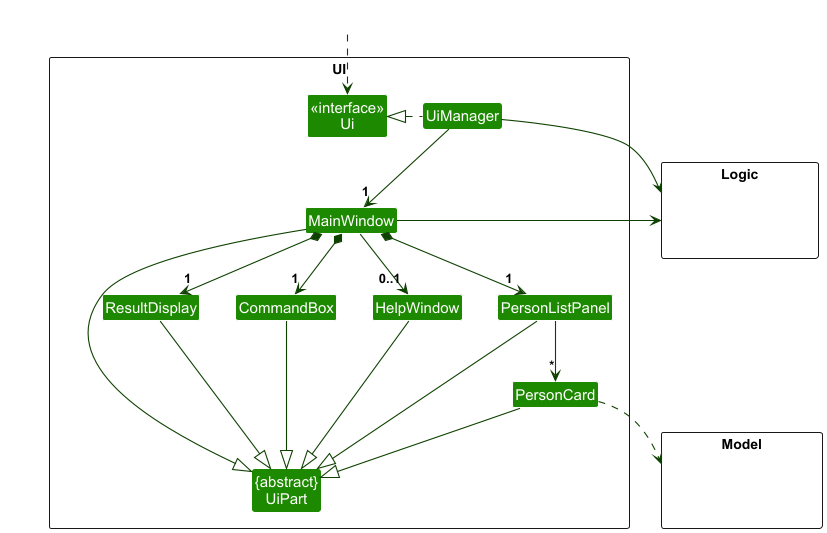

The diagram above was rendered by PlantUML. Its source (embedded in the PNG):
@startuml
!include style.puml
skinparam arrowThickness 1.1
skinparam arrowColor UI_COLOR_T4
skinparam classBackgroundColor UI_COLOR

package UI <<Rectangle>>{
Class "<<interface>>\nUi" as Ui
Class "{abstract}\nUiPart" as UiPart
Class UiManager
Class MainWindow
Class HelpWindow
Class ResultDisplay
Class PersonListPanel
Class PersonCard
Class CommandBox
}

package Model <<Rectangle>> {
Class HiddenModel #FFFFFF
}

package Logic <<Rectangle>> {
Class HiddenLogic #FFFFFF
}

Class HiddenOutside #FFFFFF
HiddenOutside ..> Ui

UiManager .left.|> Ui
UiManager -down-> "1" MainWindow
MainWindow *-down->  "1" CommandBox
MainWindow *-down-> "1" ResultDisplay
MainWindow *-down-> "1" PersonListPanel
MainWindow --> "0..1" HelpWindow

PersonListPanel -down-> "*" PersonCard

MainWindow -left-|> UiPart

ResultDisplay --|> UiPart
CommandBox --|> UiPart
PersonListPanel --|> UiPart
PersonCard --|> UiPart
HelpWindow --|> UiPart

PersonCard ..> Model
UiManager -right-> Logic
MainWindow -left-> Logic

PersonListPanel -[hidden]left- HelpWindow
HelpWindow -[hidden]left- CommandBox
CommandBox -[hidden]left- ResultDisplay

MainWindow -[hidden]-|> UiPart
@enduml